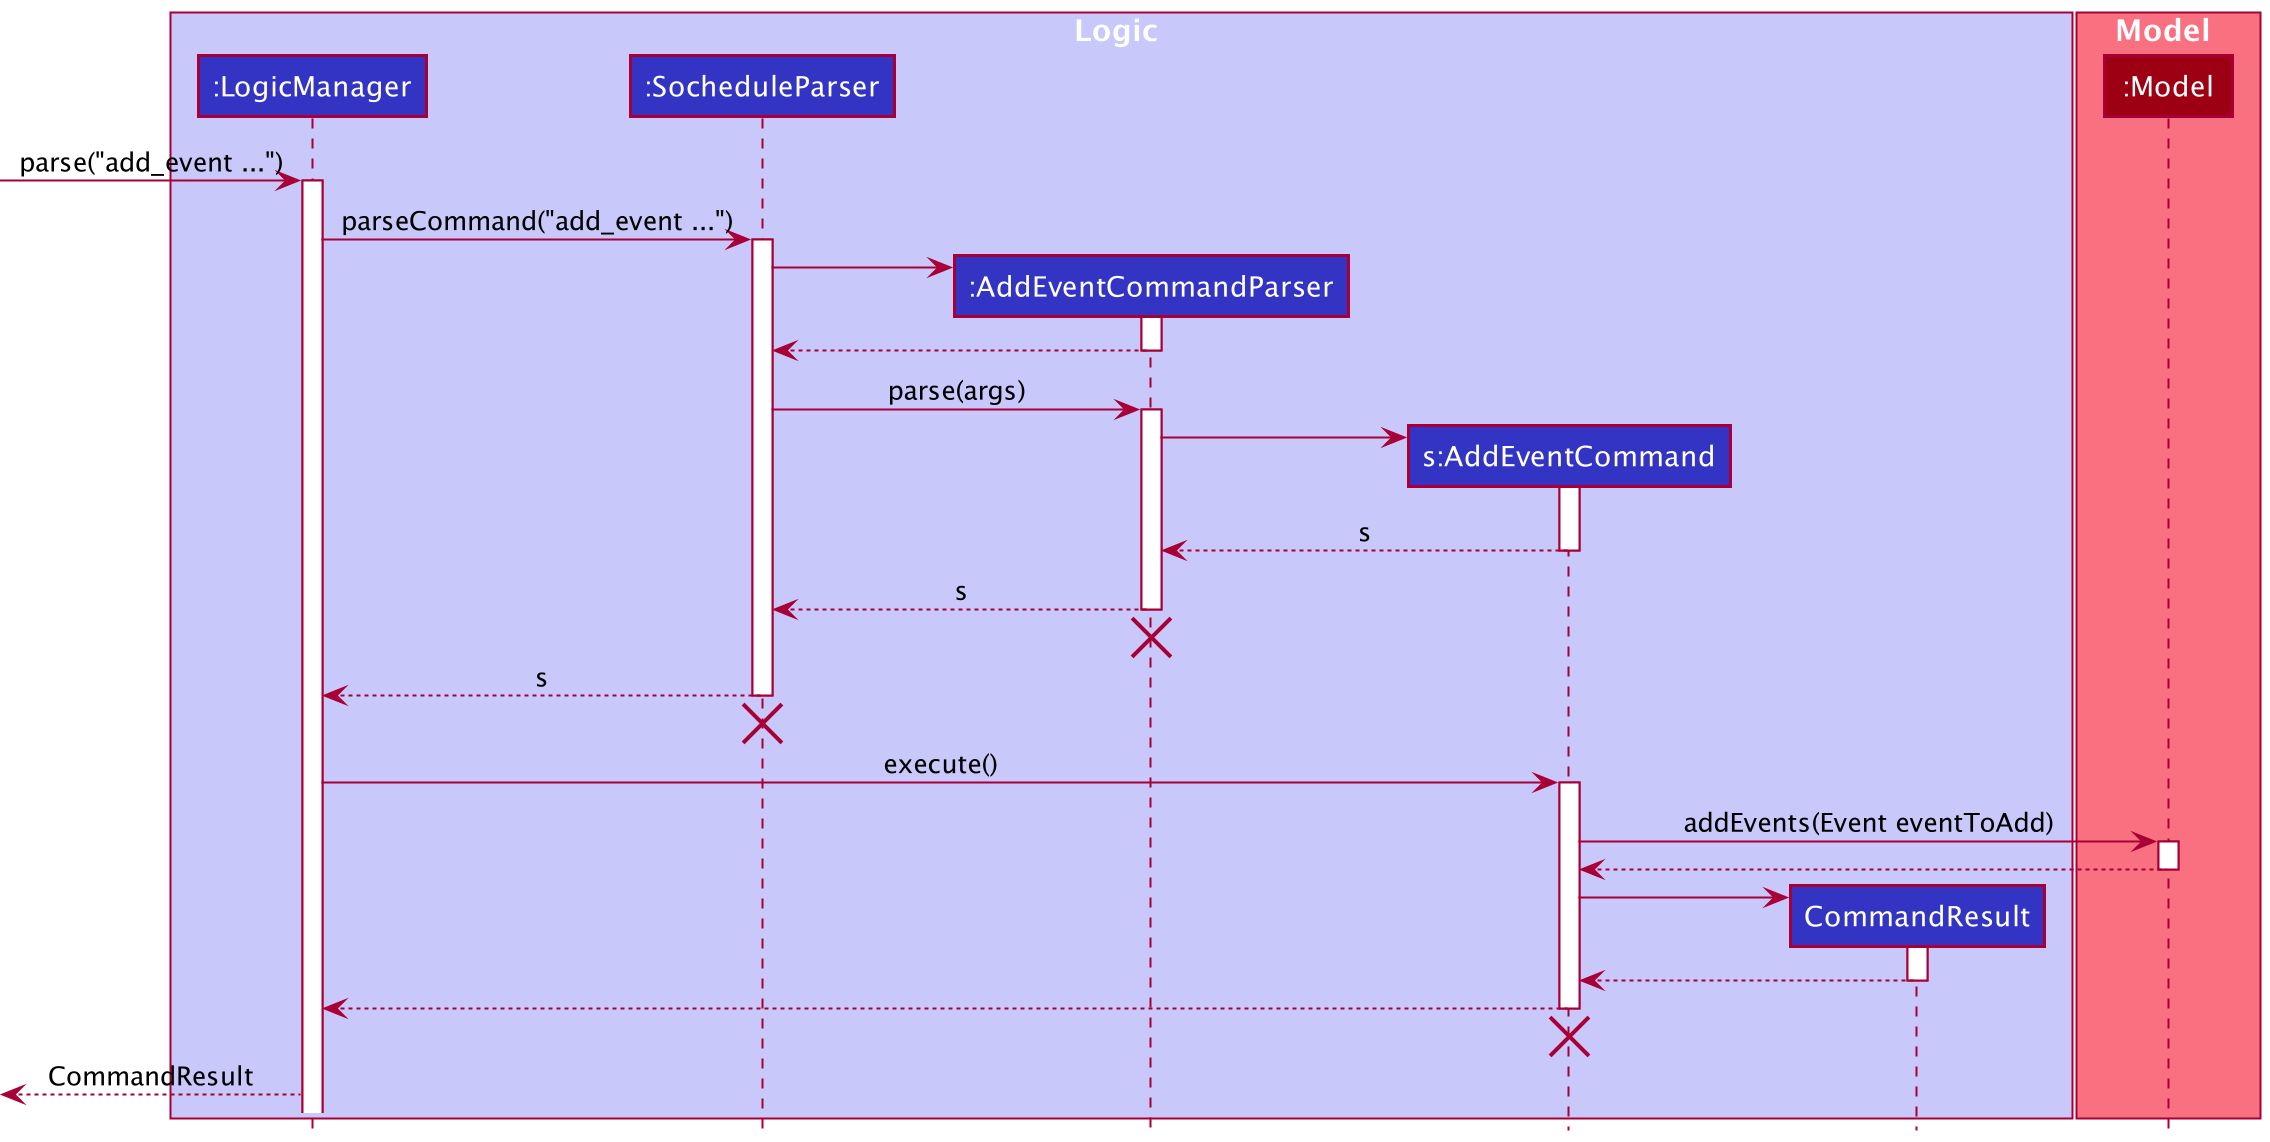

The diagram above was rendered by PlantUML. Its source (embedded in the PNG):
@startuml
!include style.puml

box Logic LOGIC_COLOR_T1
participant ":LogicManager" as LogicManager LOGIC_COLOR
participant ":SocheduleParser" as SocheduleParser LOGIC_COLOR
participant ":AddEventCommandParser" as AddEventCommandParser LOGIC_COLOR
participant "s:AddEventCommand" as AddEventCommand LOGIC_COLOR
participant "CommandResult" as CommandResult LOGIC_COLOR
end box

box Model MODEL_COLOR_T1
participant ":Model" as Model MODEL_COLOR
end box

[-> LogicManager : parse("add_event ...")
activate LogicManager

LogicManager -> SocheduleParser : parseCommand("add_event ...")
activate SocheduleParser

create AddEventCommandParser
SocheduleParser -> AddEventCommandParser
activate AddEventCommandParser

AddEventCommandParser --> SocheduleParser
deactivate AddEventCommandParser

SocheduleParser -> AddEventCommandParser: parse(args)
activate AddEventCommandParser

create AddEventCommand
AddEventCommandParser -> AddEventCommand
activate AddEventCommand
AddEventCommandParser <--AddEventCommand : s
deactivate AddEventCommand

SocheduleParser <--AddEventCommandParser : s
deactivate AddEventCommandParser
'Hidden arrow to position the destroy marker below the end of the activation bar.
AddEventCommandParser -[hidden]->[
destroy AddEventCommandParser

LogicManager <-- SocheduleParser : s
deactivate SocheduleParser
'Hidden arrow to position the destroy marker below the end of the activation bar.
SocheduleParser -[hidden]->[
destroy SocheduleParser

LogicManager -> AddEventCommand : execute()
activate AddEventCommand

AddEventCommand -> Model : addEvents(Event eventToAdd)
activate Model
AddEventCommand <-- Model
deactivate Model

create CommandResult
AddEventCommand -> CommandResult
activate CommandResult
AddEventCommand <-- CommandResult
deactivate CommandResult

LogicManager <-- AddEventCommand
deactivate AddEventCommand
'Hidden arrow to position the destroy marker below the end of the activation bar.
AddEventCommand -[hidden]->[
destroy AddEventCommand

[<-- LogicManager : CommandResult
@enduml